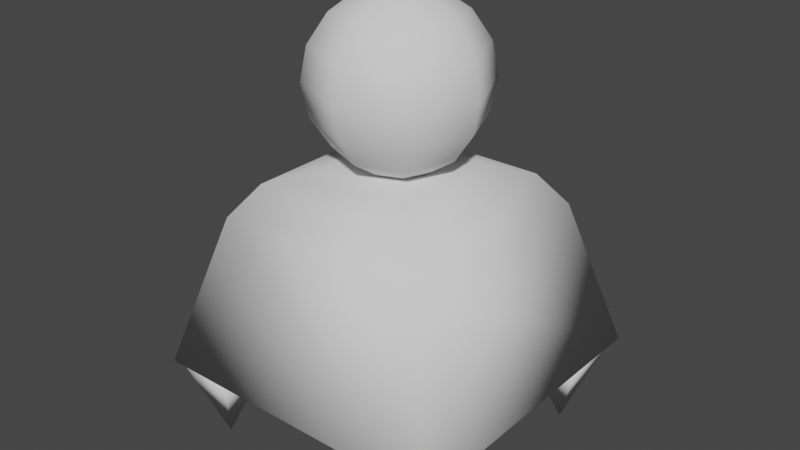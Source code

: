 # Source: jumpant.blend  (saved by Blender 3.0.42; exported with 4.5.12 LTS)
import bpy
from mathutils import Matrix  # noqa: F401  (used for matrix-valued properties, if any)

bpy.ops.wm.read_factory_settings(use_empty=True)
scene = bpy.context.scene
scene.name = 'Scene'

# ---- collections
col_collection = bpy.data.collections.new('Collection'); scene.collection.children.link(col_collection)

# ---- world
world_world = bpy.data.worlds.new('World'); scene.world = world_world
world_world.use_nodes = True; world_world.node_tree.nodes.clear()
_N = world_world.node_tree.nodes; _L = world_world.node_tree.links
n0 = _N.new('ShaderNodeOutputWorld'); n0.name = 'World Output'; n0.location = (300, 300)
n1 = _N.new('ShaderNodeBackground'); n1.name = 'Background'; n1.location = (10, 300)
n1.inputs[0].default_value = (0.05088, 0.05088, 0.05088, 1.0)
_L.new(n1.outputs[0], n0.inputs[0])
n0.is_active_output = True
world_world.color = (0.05088, 0.05088, 0.05088)
world_world.use_sun_shadow = False
world_world.sun_shadow_jitter_overblur = 0.0

# ---- meshes
me_cube_001 = bpy.data.meshes.new('Cube.001')
me_cube_001.from_pydata([(-1.57, -1.57, -1.0), (-1.57, 1.57, -1.0), (1.57, -1.57, -1.0), (1.57, 1.57, -1.0), (0.0, 0.3358, 2.642), (0.0, 0.6204, 2.452), (0.0, 0.8106, 2.167), (0.0, 0.8774, 1.831), (0.0, 0.8106, 1.496), (0.0, 0.6204, 1.211), (0.0, 0.3358, 1.021), (0.2374, 0.2374, 2.642), (0.4387, 0.4387, 2.452), (0.5732, 0.5732, 2.167), (0.6204, 0.6204, 1.831), (0.5732, 0.5732, 1.496), (0.4387, 0.4387, 1.211), (0.2374, 0.2374, 1.021), (0.3358, -7.477e-08, 2.642), (0.6204, -7.477e-08, 2.452), (0.8106, -7.477e-08, 2.167), (0.8774, -4.862e-08, 1.831), (0.8106, -4.862e-08, 1.496), (0.6204, -7.477e-08, 1.211), (0.3358, -7.477e-08, 1.021), (0.2374, -0.2374, 2.642), (0.4387, -0.4387, 2.452), (0.5732, -0.5732, 2.167), (0.6204, -0.6204, 1.831), (0.5732, -0.5732, 1.496), (0.4387, -0.4387, 1.211), (0.2374, -0.2374, 1.021), (1.941e-09, -0.3358, 2.642), (2.809e-08, -0.6204, 2.452), (2.809e-08, -0.8106, 2.167), (1.941e-09, -0.8774, 1.831), (1.941e-09, -0.8106, 1.496), (2.809e-08, -0.6204, 1.211), (1.941e-09, -0.3358, 1.021), (-5.424e-08, -1.309e-07, 2.709), (-0.2374, -0.2374, 2.642), (-0.4387, -0.4387, 2.452), (-0.5732, -0.5732, 2.167), (-0.6204, -0.6204, 1.831), (-0.5732, -0.5732, 1.496), (-0.4387, -0.4387, 1.211), (-0.2374, -0.2374, 1.021), (-0.3358, -7.477e-08, 2.642), (-0.6204, -7.477e-08, 2.452), (-0.8106, -7.477e-08, 2.167), (-0.8774, -4.862e-08, 1.831), (-0.8106, -4.862e-08, 1.496), (-0.6204, -7.477e-08, 1.211), (-0.3358, -7.477e-08, 1.021), (0.0, -7.671e-08, 0.9539), (-0.2374, 0.2374, 2.642), (-0.4387, 0.4387, 2.452), (-0.5732, 0.5732, 2.167), (-0.6204, 0.6204, 1.831), (-0.5732, 0.5732, 1.496), (-0.4387, 0.4387, 1.211), (-0.2374, 0.2374, 1.021), (-0.5221, -0.5221, 1.0), (-1.131, -1.131, 0.5404), (-0.8984, -0.8984, 0.8654), (-0.5221, 0.5221, 1.0), (-1.131, 1.131, 0.5404), (-0.8984, 0.8984, 0.8654), (0.5221, -0.5221, 1.0), (1.131, -1.131, 0.5404), (0.8984, -0.8984, 0.8654), (0.5221, 0.5221, 1.0), (1.131, 1.131, 0.5404), (0.8984, 0.8984, 0.8654), (0.8851, -0.9047, -0.9811), (1.529, -0.8988, -0.9866), (1.535, -1.542, -0.9809), (0.8911, -1.548, -0.9754), (1.202, -1.232, -1.891), (-1.539, -0.8936, -0.9636), (-0.8949, -0.8877, -0.9691), (-1.221, -1.221, -1.874), (-0.8889, -1.531, -0.9635), (-1.533, -1.537, -0.958), (-1.497, 1.501, -1.002), (-0.8536, 1.506, -1.007), (-1.18, 1.174, -1.912), (-0.8476, 0.8628, -1.001), (-1.491, 0.8569, -0.9959), (0.8575, 1.522, -1.022), (1.501, 1.528, -1.027), (1.175, 1.195, -1.932), (1.507, 0.8844, -1.021), (0.8635, 0.8785, -1.016)], [], [(71, 65, 62, 68), (3, 72, 69, 2), (0, 63, 66, 1), (1, 3, 2, 0), (1, 66, 72, 3), (4, 39, 11), (54, 10, 17), (9, 8, 15, 16), (7, 6, 13, 14), (5, 4, 11, 12), (10, 9, 16, 17), (8, 7, 14, 15), (6, 5, 12, 13), (14, 13, 20, 21), (12, 11, 18, 19), (17, 16, 23, 24), (15, 14, 21, 22), (13, 12, 19, 20), (11, 39, 18), (54, 17, 24), (16, 15, 22, 23), (24, 23, 30, 31), (22, 21, 28, 29), (20, 19, 26, 27), (18, 39, 25), (54, 24, 31), (23, 22, 29, 30), (21, 20, 27, 28), (19, 18, 25, 26), (27, 26, 33, 34), (25, 39, 32), (54, 31, 38), (30, 29, 36, 37), (28, 27, 34, 35), (26, 25, 32, 33), (31, 30, 37, 38), (29, 28, 35, 36), (54, 38, 46), (37, 36, 44, 45), (35, 34, 42, 43), (33, 32, 40, 41), (38, 37, 45, 46), (36, 35, 43, 44), (34, 33, 41, 42), (32, 39, 40), (41, 40, 47, 48), (46, 45, 52, 53), (44, 43, 50, 51), (42, 41, 48, 49), (40, 39, 47), (54, 46, 53), (45, 44, 51, 52), (43, 42, 49, 50), (53, 52, 60, 61), (51, 50, 58, 59), (49, 48, 56, 57), (47, 39, 55), (54, 53, 61), (52, 51, 59, 60), (50, 49, 57, 58), (48, 47, 55, 56), (55, 39, 4), (54, 61, 10), (60, 59, 8, 9), (58, 57, 6, 7), (56, 55, 4, 5), (61, 60, 9, 10), (59, 58, 7, 8), (57, 56, 5, 6), (62, 65, 67, 64), (64, 67, 66, 63), (65, 71, 73, 67), (67, 73, 72, 66), (71, 68, 70, 73), (73, 70, 69, 72), (68, 62, 64, 70), (70, 64, 63, 69), (2, 69, 63, 0), (74, 75, 78), (75, 76, 78), (74, 77, 76, 75), (76, 77, 78), (77, 74, 78), (79, 80, 81), (80, 82, 81), (79, 83, 82, 80), (82, 83, 81), (83, 79, 81), (84, 85, 86), (85, 87, 86), (84, 88, 87, 85), (87, 88, 86), (88, 84, 86), (89, 91, 90), (90, 91, 92), (89, 90, 92, 93), (92, 91, 93), (93, 91, 89)])
me_cube_001.polygons.foreach_set('use_smooth', [True] * 98)
_uv = me_cube_001.uv_layers.new(name='UVMap')
_uv.uv.foreach_set('vector', [0.6847, 0.5597, 0.8153, 0.5597, 0.8153, 0.6903, 0.6847, 0.6903, 0.375, 0.5, 0.5676, 0.5, 0.5676, 0.75, 0.375, 0.75, 0.375, 0.0, 0.5676, 0.0, 0.5676, 0.25, 0.375, 0.25, 0.125, 0.5, 0.375, 0.5, 0.375, 0.75, 0.125, 0.75, 0.375, 0.25, 0.5676, 0.25, 0.5676, 0.5, 0.375, 0.5, 0.75, 0.875, 0.6875, 1.0, 0.625, 0.875, 0.6875, 0.0, 0.75, 0.125, 0.625, 0.125, 0.75, 0.25, 0.75, 0.375, 0.625, 0.375, 0.625, 0.25, 0.75, 0.5, 0.75, 0.625, 0.625, 0.625, 0.625, 0.5, 0.75, 0.75, 0.75, 0.875, 0.625, 0.875, 0.625, 0.75, 0.75, 0.125, 0.75, 0.25, 0.625, 0.25, 0.625, 0.125, 0.75, 0.375, 0.75, 0.5, 0.625, 0.5, 0.625, 0.375, 0.75, 0.625, 0.75, 0.75, 0.625, 0.75, 0.625, 0.625, 0.625, 0.5, 0.625, 0.625, 0.5, 0.625, 0.5, 0.5, 0.625, 0.75, 0.625, 0.875, 0.5, 0.875, 0.5, 0.75, 0.625, 0.125, 0.625, 0.25, 0.5, 0.25, 0.5, 0.125, 0.625, 0.375, 0.625, 0.5, 0.5, 0.5, 0.5, 0.375, 0.625, 0.625, 0.625, 0.75, 0.5, 0.75, 0.5, 0.625, 0.625, 0.875, 0.5625, 1.0, 0.5, 0.875, 0.5625, 0.0, 0.625, 0.125, 0.5, 0.125, 0.625, 0.25, 0.625, 0.375, 0.5, 0.375, 0.5, 0.25, 0.5, 0.125, 0.5, 0.25, 0.375, 0.25, 0.375, 0.125, 0.5, 0.375, 0.5, 0.5, 0.375, 0.5, 0.375, 0.375, 0.5, 0.625, 0.5, 0.75, 0.375, 0.75, 0.375, 0.625, 0.5, 0.875, 0.4375, 1.0, 0.375, 0.875, 0.4375, 0.0, 0.5, 0.125, 0.375, 0.125, 0.5, 0.25, 0.5, 0.375, 0.375, 0.375, 0.375, 0.25, 0.5, 0.5, 0.5, 0.625, 0.375, 0.625, 0.375, 0.5, 0.5, 0.75, 0.5, 0.875, 0.375, 0.875, 0.375, 0.75, 0.375, 0.625, 0.375, 0.75, 0.25, 0.75, 0.25, 0.625, 0.375, 0.875, 0.3125, 1.0, 0.25, 0.875, 0.3125, 0.0, 0.375, 0.125, 0.25, 0.125, 0.375, 0.25, 0.375, 0.375, 0.25, 0.375, 0.25, 0.25, 0.375, 0.5, 0.375, 0.625, 0.25, 0.625, 0.25, 0.5, 0.375, 0.75, 0.375, 0.875, 0.25, 0.875, 0.25, 0.75, 0.375, 0.125, 0.375, 0.25, 0.25, 0.25, 0.25, 0.125, 0.375, 0.375, 0.375, 0.5, 0.25, 0.5, 0.25, 0.375, 0.1875, 0.0, 0.25, 0.125, 0.125, 0.125, 0.25, 0.25, 0.25, 0.375, 0.125, 0.375, 0.125, 0.25, 0.25, 0.5, 0.25, 0.625, 0.125, 0.625, 0.125, 0.5, 0.25, 0.75, 0.25, 0.875, 0.125, 0.875, 0.125, 0.75, 0.25, 0.125, 0.25, 0.25, 0.125, 0.25, 0.125, 0.125, 0.25, 0.375, 0.25, 0.5, 0.125, 0.5, 0.125, 0.375, 0.25, 0.625, 0.25, 0.75, 0.125, 0.75, 0.125, 0.625, 0.25, 0.875, 0.1875, 1.0, 0.125, 0.875, 0.125, 0.75, 0.125, 0.875, 0.0, 0.875, 0.0, 0.75, 0.125, 0.125, 0.125, 0.25, 0.0, 0.25, 0.0, 0.125, 0.125, 0.375, 0.125, 0.5, 0.0, 0.5, 0.0, 0.375, 0.125, 0.625, 0.125, 0.75, 0.0, 0.75, 0.0, 0.625, 0.125, 0.875, 0.0625, 1.0, 0.0, 0.875, 0.0625, 0.0, 0.125, 0.125, 0.0, 0.125, 0.125, 0.25, 0.125, 0.375, 0.0, 0.375, 0.0, 0.25, 0.125, 0.5, 0.125, 0.625, 0.0, 0.625, 0.0, 0.5, 1.0, 0.125, 1.0, 0.25, 0.875, 0.25, 0.875, 0.125, 1.0, 0.375, 1.0, 0.5, 0.875, 0.5, 0.875, 0.375, 1.0, 0.625, 1.0, 0.75, 0.875, 0.75, 0.875, 0.625, 1.0, 0.875, 0.9375, 1.0, 0.875, 0.875, 0.9375, 0.0, 1.0, 0.125, 0.875, 0.125, 1.0, 0.25, 1.0, 0.375, 0.875, 0.375, 0.875, 0.25, 1.0, 0.5, 1.0, 0.625, 0.875, 0.625, 0.875, 0.5, 1.0, 0.75, 1.0, 0.875, 0.875, 0.875, 0.875, 0.75, 0.875, 0.875, 0.8125, 1.0, 0.75, 0.875, 0.8125, 0.0, 0.875, 0.125, 0.75, 0.125, 0.875, 0.25, 0.875, 0.375, 0.75, 0.375, 0.75, 0.25, 0.875, 0.5, 0.875, 0.625, 0.75, 0.625, 0.75, 0.5, 0.875, 0.75, 0.875, 0.875, 0.75, 0.875, 0.75, 0.75, 0.875, 0.125, 0.875, 0.25, 0.75, 0.25, 0.75, 0.125, 0.875, 0.375, 0.875, 0.5, 0.75, 0.5, 0.75, 0.375, 0.875, 0.625, 0.875, 0.75, 0.75, 0.75, 0.75, 0.625, 0.8153, 0.6903, 0.8153, 0.5597, 0.875, 0.5127, 0.875, 0.7373, 0.625, 0.0127, 0.625, 0.2373, 0.5676, 0.25, 0.5676, 0.0, 0.8153, 0.5597, 0.6847, 0.5597, 0.6377, 0.5, 0.8623, 0.5, 0.625, 0.2627, 0.625, 0.4873, 0.5676, 0.5, 0.5676, 0.25, 0.6847, 0.5597, 0.6847, 0.6903, 0.625, 0.7373, 0.625, 0.5127, 0.625, 0.5127, 0.625, 0.7373, 0.5676, 0.75, 0.5676, 0.5, 0.6847, 0.6903, 0.8153, 0.6903, 0.8623, 0.75, 0.6377, 0.75, 0.625, 0.7627, 0.625, 0.9873, 0.5676, 1.0, 0.5676, 0.75, 0.375, 0.75, 0.5676, 0.75, 0.5676, 1.0, 0.375, 1.0, 0.25, 0.49, 0.49, 0.25, 0.25, 0.25, 0.49, 0.25, 0.25, 0.01, 0.25, 0.25, 0.75, 0.49, 0.51, 0.25, 0.75, 0.01, 0.99, 0.25, 0.25, 0.01, 0.01, 0.25, 0.25, 0.25, 0.01, 0.25, 0.25, 0.49, 0.25, 0.25, 0.25, 0.49, 0.49, 0.25, 0.25, 0.25, 0.49, 0.25, 0.25, 0.01, 0.25, 0.25, 0.75, 0.49, 0.51, 0.25, 0.75, 0.01, 0.99, 0.25, 0.25, 0.01, 0.01, 0.25, 0.25, 0.25, 0.01, 0.25, 0.25, 0.49, 0.25, 0.25, 0.25, 0.49, 0.49, 0.25, 0.25, 0.25, 0.49, 0.25, 0.25, 0.01, 0.25, 0.25, 0.75, 0.49, 0.51, 0.25, 0.75, 0.01, 0.99, 0.25, 0.25, 0.01, 0.01, 0.25, 0.25, 0.25, 0.01, 0.25, 0.25, 0.49, 0.25, 0.25, 0.25, 0.49, 0.25, 0.25, 0.49, 0.25, 0.49, 0.25, 0.25, 0.25, 0.25, 0.01, 0.75, 0.49, 0.99, 0.25, 0.75, 0.01, 0.51, 0.25, 0.25, 0.01, 0.25, 0.25, 0.01, 0.25, 0.01, 0.25, 0.25, 0.25, 0.25, 0.49])
me_cube_001.use_remesh_fix_poles = True
me_cube_001.use_remesh_preserve_attributes = False
me_cube_001.update()

# ---- objects
ob_cube = bpy.data.objects.new('Cube', me_cube_001)

# ---- transforms, parenting, visibility, modifiers, constraints
ob_cube.location = (0.0, 0.0, 1.641)
ob_cube.scale = (1.14, 1.14, 1.14)

# ---- collection membership
col_collection.objects.link(ob_cube)

# ---- scene / render settings (as saved in the file)
scene.frame_start = 1; scene.frame_end = 250; scene.frame_set(1)
scene.render.engine = 'BLENDER_EEVEE_NEXT'
scene.cycles.sampling_pattern = 'TABULATED_SOBOL'
scene.cycles.use_light_tree = False
scene.view_settings.view_transform = 'Filmic'
bpy.context.view_layer.update()

# ---- added for rendering (the .blend has no active camera and no usable light): camera, sun
cam_auto = bpy.data.cameras.new('AutoCamera')
cam_auto.lens = 50.0
cam_auto.sensor_width = 36.0
cam_auto.clip_end = 1000.0
ob_auto_camera = bpy.data.objects.new('AutoCamera', cam_auto)
scene.collection.objects.link(ob_auto_camera)
ob_auto_camera.location = (6.77286, -8.12743, 7.50158)
ob_auto_camera.rotation_euler = (1.09748, -7.21219e-08, 0.694738)
scene.camera = ob_auto_camera
light_auto_sun = bpy.data.lights.new('AutoSun', 'SUN')
light_auto_sun.energy = 3.0
light_auto_sun.angle = 0.0523599
ob_auto_sun = bpy.data.objects.new('AutoSun', light_auto_sun)
scene.collection.objects.link(ob_auto_sun)
ob_auto_sun.rotation_euler = (0.872665, 0.174533, 0.523599)
bpy.context.view_layer.update()
